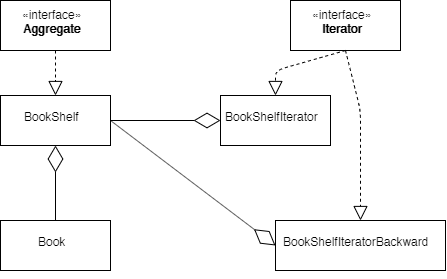

The diagram above was exported from draw.io. Its source (the exported page's mxGraphModel, read from the mxfile embedded in the PNG):
<mxGraphModel dx="9586" dy="4436" grid="1" gridSize="10" guides="1" tooltips="1" connect="1" arrows="1" fold="1" page="1" pageScale="1" pageWidth="827" pageHeight="1169" math="0" shadow="0">
  <root>
    <mxCell id="0" />
    <mxCell id="1" parent="0" />
    <mxCell id="GexadUxl6-PC_kEFcJfR-1" value="«interface»&lt;br&gt;&lt;b&gt;Iterator&lt;/b&gt;" style="html=1;" vertex="1" parent="1">
      <mxGeometry x="450" y="80" width="110" height="50" as="geometry" />
    </mxCell>
    <mxCell id="GexadUxl6-PC_kEFcJfR-2" value="«interface»&lt;br&gt;&lt;b&gt;Aggregate&lt;/b&gt;" style="html=1;" vertex="1" parent="1">
      <mxGeometry x="160" y="80" width="110" height="50" as="geometry" />
    </mxCell>
    <mxCell id="GexadUxl6-PC_kEFcJfR-3" value="BookShelf" style="html=1;" vertex="1" parent="1">
      <mxGeometry x="160" y="175" width="110" height="50" as="geometry" />
    </mxCell>
    <mxCell id="GexadUxl6-PC_kEFcJfR-4" value="BookShelfIterator" style="html=1;" vertex="1" parent="1">
      <mxGeometry x="380" y="175" width="110" height="50" as="geometry" />
    </mxCell>
    <mxCell id="GexadUxl6-PC_kEFcJfR-5" value="BookShelfIteratorBackward" style="html=1;" vertex="1" parent="1">
      <mxGeometry x="435" y="300" width="170" height="50" as="geometry" />
    </mxCell>
    <mxCell id="GexadUxl6-PC_kEFcJfR-7" value="" style="endArrow=block;dashed=1;endFill=0;endSize=12;html=1;exitX=0.5;exitY=1;exitDx=0;exitDy=0;entryX=0.5;entryY=0;entryDx=0;entryDy=0;" edge="1" parent="1" source="GexadUxl6-PC_kEFcJfR-2" target="GexadUxl6-PC_kEFcJfR-3">
      <mxGeometry width="160" relative="1" as="geometry">
        <mxPoint x="160" y="290" as="sourcePoint" />
        <mxPoint x="320" y="290" as="targetPoint" />
      </mxGeometry>
    </mxCell>
    <mxCell id="GexadUxl6-PC_kEFcJfR-8" value="" style="endArrow=block;dashed=1;endFill=0;endSize=12;html=1;exitX=0.5;exitY=1;exitDx=0;exitDy=0;entryX=0.5;entryY=0;entryDx=0;entryDy=0;" edge="1" parent="1" source="GexadUxl6-PC_kEFcJfR-1" target="GexadUxl6-PC_kEFcJfR-4">
      <mxGeometry width="160" relative="1" as="geometry">
        <mxPoint x="160" y="290" as="sourcePoint" />
        <mxPoint x="320" y="290" as="targetPoint" />
        <Array as="points">
          <mxPoint x="435" y="150" />
        </Array>
      </mxGeometry>
    </mxCell>
    <mxCell id="GexadUxl6-PC_kEFcJfR-9" value="" style="endArrow=block;dashed=1;endFill=0;endSize=12;html=1;exitX=0.5;exitY=1;exitDx=0;exitDy=0;entryX=0.5;entryY=0;entryDx=0;entryDy=0;" edge="1" parent="1" source="GexadUxl6-PC_kEFcJfR-1" target="GexadUxl6-PC_kEFcJfR-5">
      <mxGeometry width="160" relative="1" as="geometry">
        <mxPoint x="160" y="290" as="sourcePoint" />
        <mxPoint x="320" y="290" as="targetPoint" />
        <Array as="points">
          <mxPoint x="520" y="190" />
        </Array>
      </mxGeometry>
    </mxCell>
    <mxCell id="GexadUxl6-PC_kEFcJfR-13" value="Book" style="html=1;" vertex="1" parent="1">
      <mxGeometry x="160" y="300" width="110" height="50" as="geometry" />
    </mxCell>
    <mxCell id="GexadUxl6-PC_kEFcJfR-16" value="" style="endArrow=diamondThin;endFill=0;endSize=24;html=1;entryX=0.5;entryY=1;entryDx=0;entryDy=0;exitX=0.5;exitY=0;exitDx=0;exitDy=0;" edge="1" parent="1" source="GexadUxl6-PC_kEFcJfR-13" target="GexadUxl6-PC_kEFcJfR-3">
      <mxGeometry width="160" relative="1" as="geometry">
        <mxPoint x="160" y="370" as="sourcePoint" />
        <mxPoint x="320" y="370" as="targetPoint" />
      </mxGeometry>
    </mxCell>
    <mxCell id="GexadUxl6-PC_kEFcJfR-17" value="" style="endArrow=diamondThin;endFill=0;endSize=24;html=1;entryX=0;entryY=0.5;entryDx=0;entryDy=0;exitX=1;exitY=0.5;exitDx=0;exitDy=0;" edge="1" parent="1" source="GexadUxl6-PC_kEFcJfR-3" target="GexadUxl6-PC_kEFcJfR-4">
      <mxGeometry width="160" relative="1" as="geometry">
        <mxPoint x="160" y="370" as="sourcePoint" />
        <mxPoint x="320" y="370" as="targetPoint" />
      </mxGeometry>
    </mxCell>
    <mxCell id="GexadUxl6-PC_kEFcJfR-18" value="" style="endArrow=diamondThin;endFill=0;endSize=24;html=1;entryX=0;entryY=0.5;entryDx=0;entryDy=0;exitX=1;exitY=0.5;exitDx=0;exitDy=0;" edge="1" parent="1" source="GexadUxl6-PC_kEFcJfR-3" target="GexadUxl6-PC_kEFcJfR-5">
      <mxGeometry width="160" relative="1" as="geometry">
        <mxPoint x="160" y="370" as="sourcePoint" />
        <mxPoint x="320" y="370" as="targetPoint" />
      </mxGeometry>
    </mxCell>
  </root>
</mxGraphModel>